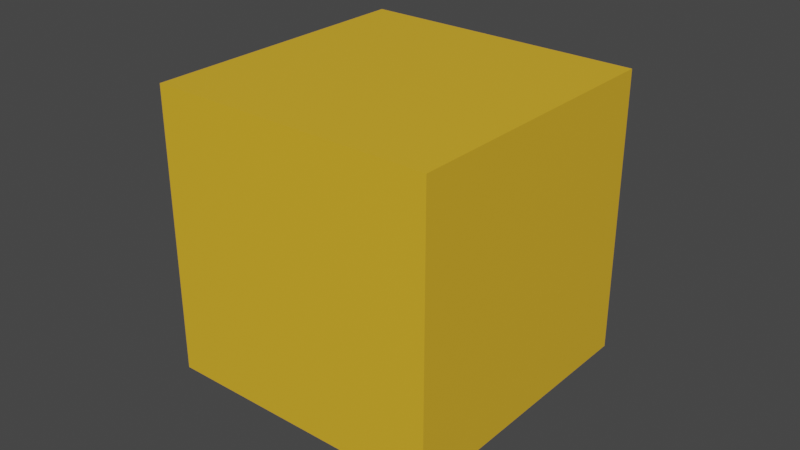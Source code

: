 # Source: light.blend  (saved by Blender 2.82.7; exported with 4.5.12 LTS)
import bpy
from mathutils import Matrix  # noqa: F401  (used for matrix-valued properties, if any)

bpy.ops.wm.read_factory_settings(use_empty=True)
scene = bpy.context.scene
scene.name = 'Scene'

# ---- collections
col_collection = bpy.data.collections.new('Collection'); scene.collection.children.link(col_collection)

# ---- materials (node trees are filled in below, after node groups)
mat_material_001 = bpy.data.materials.new('Material.001')
mat_material_001.use_transparent_shadow = False

# ---- material node trees
mat_material_001.use_nodes = True; mat_material_001.node_tree.nodes.clear()
_N = mat_material_001.node_tree.nodes; _L = mat_material_001.node_tree.links
n0 = _N.new('ShaderNodeOutputMaterial'); n0.name = 'Material Output'; n0.location = (300, 300)
n1 = _N.new('ShaderNodeBsdfPrincipled'); n1.name = 'Principled BSDF'; n1.location = (10, 300)
n1.distribution = 'GGX'
n1.subsurface_method = 'BURLEY'
n1.inputs[0].default_value = (0.8, 0.4569, 0.02485, 1.0)
n1.inputs[3].default_value = 1.45
n1.inputs[27].default_value = (0.0, 0.0, 0.0, 1.0)
n1.inputs[28].default_value = 1.0
_L.new(n1.outputs[0], n0.inputs[0])
n0.is_active_output = True

# ---- world
world_world = bpy.data.worlds.new('World'); scene.world = world_world
world_world.use_nodes = True; world_world.node_tree.nodes.clear()
_N = world_world.node_tree.nodes; _L = world_world.node_tree.links
n0 = _N.new('ShaderNodeOutputWorld'); n0.name = 'World Output'; n0.location = (300, 300)
n1 = _N.new('ShaderNodeBackground'); n1.name = 'Background'; n1.location = (10, 300)
n1.inputs[0].default_value = (0.05088, 0.05088, 0.05088, 1.0)
_L.new(n1.outputs[0], n0.inputs[0])
n0.is_active_output = True
world_world.color = (0.05088, 0.05088, 0.05088)
world_world.use_sun_shadow = False
world_world.sun_shadow_jitter_overblur = 0.0

# ---- meshes
me_cube_001 = bpy.data.meshes.new('Cube.001')
me_cube_001.from_pydata([(-0.04585, -0.04585, -0.04585), (-0.04585, -0.04585, 0.04585), (-0.04585, 0.04585, -0.04585), (-0.04585, 0.04585, 0.04585), (0.04585, -0.04585, -0.04585), (0.04585, -0.04585, 0.04585), (0.04585, 0.04585, -0.04585), (0.04585, 0.04585, 0.04585)], [], [(0, 1, 3, 2), (2, 3, 7, 6), (6, 7, 5, 4), (4, 5, 1, 0), (2, 6, 4, 0), (7, 3, 1, 5)])
_uv = me_cube_001.uv_layers.new(name='UVMap')
_uv.uv.foreach_set('vector', [0.375, 0.0, 0.625, 0.0, 0.625, 0.25, 0.375, 0.25, 0.375, 0.25, 0.625, 0.25, 0.625, 0.5, 0.375, 0.5, 0.375, 0.5, 0.625, 0.5, 0.625, 0.75, 0.375, 0.75, 0.375, 0.75, 0.625, 0.75, 0.625, 1.0, 0.375, 1.0, 0.125, 0.5, 0.375, 0.5, 0.375, 0.75, 0.125, 0.75, 0.625, 0.5, 0.875, 0.5, 0.875, 0.75, 0.625, 0.75])
me_cube_001.materials.append(mat_material_001)
me_cube_001.use_remesh_fix_poles = True
me_cube_001.use_remesh_preserve_attributes = False
me_cube_001.use_mirror_vertex_groups = False
me_cube_001.update()

# ---- objects
ob_cube = bpy.data.objects.new('Cube', me_cube_001)

# ---- transforms, parenting, visibility, modifiers, constraints
ob_cube.location = (0.0, 0.0, 0.0)
ob_cube.lineart.crease_threshold = 0.0

# ---- collection membership
col_collection.objects.link(ob_cube)

# ---- scene / render settings (as saved in the file)
scene.frame_start = 1; scene.frame_end = 250; scene.frame_set(1)
scene.render.engine = 'BLENDER_EEVEE_NEXT'
scene.cycles.use_denoising = False
scene.cycles.samples = 128
scene.cycles.sampling_pattern = 'TABULATED_SOBOL'
scene.cycles.use_adaptive_sampling = False
scene.cycles.use_light_tree = False
scene.view_settings.view_transform = 'Filmic'
bpy.context.view_layer.update()

# ---- added for rendering (the .blend has no active camera and no usable light): camera, sun
cam_auto = bpy.data.cameras.new('AutoCamera')
cam_auto.lens = 50.0
cam_auto.sensor_width = 36.0
cam_auto.clip_end = 1000.0
ob_auto_camera = bpy.data.objects.new('AutoCamera', cam_auto)
scene.collection.objects.link(ob_auto_camera)
ob_auto_camera.location = (0.185045, -0.222054, 0.148036)
ob_auto_camera.rotation_euler = (1.09748, -7.21219e-08, 0.694738)
scene.camera = ob_auto_camera
light_auto_sun = bpy.data.lights.new('AutoSun', 'SUN')
light_auto_sun.energy = 3.0
light_auto_sun.angle = 0.0523599
ob_auto_sun = bpy.data.objects.new('AutoSun', light_auto_sun)
scene.collection.objects.link(ob_auto_sun)
ob_auto_sun.rotation_euler = (0.872665, 0.174533, 0.523599)
bpy.context.view_layer.update()
